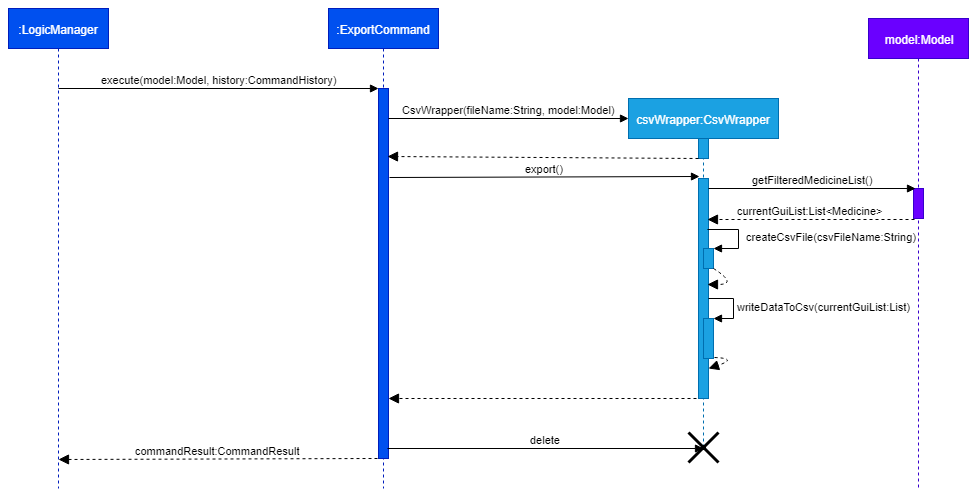

The diagram above was exported from draw.io. Its source (the exported page's mxGraphModel, read from the mxfile embedded in the PNG):
<mxGraphModel dx="1058" dy="808" grid="1" gridSize="10" guides="1" tooltips="1" connect="1" arrows="1" fold="1" page="1" pageScale="1" pageWidth="1169" pageHeight="827" math="0" shadow="0">
  <root>
    <mxCell id="0" />
    <mxCell id="1" parent="0" />
    <mxCell id="AmAAnqd66NdIOzXh51SL-26" value="model:Model" style="shape=umlLifeline;perimeter=lifelinePerimeter;whiteSpace=wrap;html=1;container=1;collapsible=0;recursiveResize=0;outlineConnect=0;fillColor=#6a00ff;strokeColor=#3700CC;fontColor=#ffffff;" parent="1" vertex="1">
      <mxGeometry x="910" y="130" width="100" height="470" as="geometry" />
    </mxCell>
    <mxCell id="AmAAnqd66NdIOzXh51SL-28" value="" style="html=1;points=[];perimeter=orthogonalPerimeter;fillColor=#6a00ff;strokeColor=#3700CC;fontColor=#ffffff;" parent="AmAAnqd66NdIOzXh51SL-26" vertex="1">
      <mxGeometry x="45" y="170" width="10" height="30" as="geometry" />
    </mxCell>
    <mxCell id="AmAAnqd66NdIOzXh51SL-2" value=":LogicManager" style="shape=umlLifeline;perimeter=lifelinePerimeter;whiteSpace=wrap;html=1;container=1;collapsible=0;recursiveResize=0;outlineConnect=0;fillColor=#0050ef;strokeColor=#001DBC;fontColor=#ffffff;" parent="1" vertex="1">
      <mxGeometry x="50" y="120" width="100" height="480" as="geometry" />
    </mxCell>
    <mxCell id="AmAAnqd66NdIOzXh51SL-3" value="execute(model:Model, history:CommandHistory)" style="html=1;verticalAlign=bottom;endArrow=block;entryX=0;entryY=0;entryDx=0;entryDy=0;entryPerimeter=0;" parent="AmAAnqd66NdIOzXh51SL-2" target="AmAAnqd66NdIOzXh51SL-7" edge="1">
      <mxGeometry width="80" relative="1" as="geometry">
        <mxPoint x="50" y="80" as="sourcePoint" />
        <mxPoint x="320" y="80" as="targetPoint" />
      </mxGeometry>
    </mxCell>
    <mxCell id="AmAAnqd66NdIOzXh51SL-6" value=":ExportCommand" style="shape=umlLifeline;perimeter=lifelinePerimeter;whiteSpace=wrap;html=1;container=1;collapsible=0;recursiveResize=0;outlineConnect=0;fillColor=#0050ef;strokeColor=#001DBC;fontColor=#ffffff;" parent="1" vertex="1">
      <mxGeometry x="370" y="120" width="110" height="480" as="geometry" />
    </mxCell>
    <mxCell id="AmAAnqd66NdIOzXh51SL-7" value="" style="html=1;points=[];perimeter=orthogonalPerimeter;fillColor=#0050ef;strokeColor=#001DBC;fontColor=#ffffff;" parent="AmAAnqd66NdIOzXh51SL-6" vertex="1">
      <mxGeometry x="50" y="80" width="10" height="370" as="geometry" />
    </mxCell>
    <mxCell id="AmAAnqd66NdIOzXh51SL-14" value="csvWrapper:CsvWrapper" style="shape=umlLifeline;perimeter=lifelinePerimeter;whiteSpace=wrap;html=1;container=1;collapsible=0;recursiveResize=0;outlineConnect=0;fillColor=#1ba1e2;strokeColor=#006EAF;fontColor=#ffffff;" parent="1" vertex="1">
      <mxGeometry x="670" y="210" width="150" height="350" as="geometry" />
    </mxCell>
    <mxCell id="AmAAnqd66NdIOzXh51SL-15" value="" style="html=1;points=[];perimeter=orthogonalPerimeter;fillColor=#1ba1e2;strokeColor=#006EAF;fontColor=#ffffff;" parent="AmAAnqd66NdIOzXh51SL-14" vertex="1">
      <mxGeometry x="70" y="40" width="10" height="20" as="geometry" />
    </mxCell>
    <mxCell id="AmAAnqd66NdIOzXh51SL-19" value="" style="html=1;points=[];perimeter=orthogonalPerimeter;fillColor=#1ba1e2;strokeColor=#006EAF;fontColor=#ffffff;" parent="AmAAnqd66NdIOzXh51SL-14" vertex="1">
      <mxGeometry x="70" y="80" width="10" height="220" as="geometry" />
    </mxCell>
    <mxCell id="AmAAnqd66NdIOzXh51SL-27" value="getFilteredMedicineList()" style="html=1;verticalAlign=bottom;endArrow=block;strokeColor=#000000;entryX=0.155;entryY=-0.006;entryDx=0;entryDy=0;entryPerimeter=0;" parent="AmAAnqd66NdIOzXh51SL-14" target="AmAAnqd66NdIOzXh51SL-28" edge="1">
      <mxGeometry width="80" relative="1" as="geometry">
        <mxPoint x="80" y="90" as="sourcePoint" />
        <mxPoint x="250" y="90" as="targetPoint" />
      </mxGeometry>
    </mxCell>
    <mxCell id="AmAAnqd66NdIOzXh51SL-35" value="" style="html=1;points=[];perimeter=orthogonalPerimeter;fillColor=#1ba1e2;strokeColor=#006EAF;fontColor=#ffffff;" parent="AmAAnqd66NdIOzXh51SL-14" vertex="1">
      <mxGeometry x="75" y="150" width="10" height="20" as="geometry" />
    </mxCell>
    <mxCell id="AmAAnqd66NdIOzXh51SL-36" value="createCsvFile(csvFileName:String)&lt;br&gt;" style="edgeStyle=orthogonalEdgeStyle;html=1;align=left;spacingLeft=6;endArrow=block;rounded=0;entryX=1;entryY=0;strokeColor=#000000;" parent="AmAAnqd66NdIOzXh51SL-14" target="AmAAnqd66NdIOzXh51SL-35" edge="1">
      <mxGeometry relative="1" as="geometry">
        <mxPoint x="79" y="131" as="sourcePoint" />
        <Array as="points">
          <mxPoint x="79" y="131" />
          <mxPoint x="110" y="131" />
          <mxPoint x="110" y="150" />
        </Array>
      </mxGeometry>
    </mxCell>
    <mxCell id="AmAAnqd66NdIOzXh51SL-39" value="" style="html=1;verticalAlign=bottom;endArrow=block;dashed=1;endSize=8;strokeColor=#000000;endFill=1;entryX=0.931;entryY=0.482;entryDx=0;entryDy=0;entryPerimeter=0;curved=1;" parent="AmAAnqd66NdIOzXh51SL-14" source="AmAAnqd66NdIOzXh51SL-35" target="AmAAnqd66NdIOzXh51SL-19" edge="1">
      <mxGeometry relative="1" as="geometry">
        <mxPoint x="79" y="171" as="sourcePoint" />
        <mxPoint x="100" y="190" as="targetPoint" />
        <Array as="points">
          <mxPoint x="110" y="186" />
        </Array>
      </mxGeometry>
    </mxCell>
    <mxCell id="AmAAnqd66NdIOzXh51SL-42" value="" style="html=1;points=[];perimeter=orthogonalPerimeter;fillColor=#1ba1e2;strokeColor=#006EAF;fontColor=#ffffff;" parent="AmAAnqd66NdIOzXh51SL-14" vertex="1">
      <mxGeometry x="75" y="220" width="10" height="40" as="geometry" />
    </mxCell>
    <mxCell id="AmAAnqd66NdIOzXh51SL-43" value="writeDataToCsv(currentGuiList:List)" style="edgeStyle=orthogonalEdgeStyle;html=1;align=left;spacingLeft=2;endArrow=block;rounded=0;entryX=1;entryY=0;strokeColor=#000000;spacingRight=0;" parent="AmAAnqd66NdIOzXh51SL-14" target="AmAAnqd66NdIOzXh51SL-42" edge="1">
      <mxGeometry relative="1" as="geometry">
        <mxPoint x="80" y="200" as="sourcePoint" />
        <Array as="points">
          <mxPoint x="105" y="200" />
        </Array>
      </mxGeometry>
    </mxCell>
    <mxCell id="AmAAnqd66NdIOzXh51SL-46" value="" style="html=1;verticalAlign=bottom;endArrow=block;dashed=1;endSize=8;strokeColor=#000000;curved=1;endFill=1;exitX=1.121;exitY=0.98;exitDx=0;exitDy=0;exitPerimeter=0;" parent="AmAAnqd66NdIOzXh51SL-14" source="AmAAnqd66NdIOzXh51SL-42" edge="1">
      <mxGeometry relative="1" as="geometry">
        <mxPoint x="140" y="270" as="sourcePoint" />
        <mxPoint x="80" y="270" as="targetPoint" />
        <Array as="points">
          <mxPoint x="110" y="260" />
        </Array>
      </mxGeometry>
    </mxCell>
    <mxCell id="AmAAnqd66NdIOzXh51SL-17" value="CsvWrapper(fileName:String, model:Model)" style="html=1;verticalAlign=bottom;endArrow=block;strokeColor=#000000;" parent="1" source="AmAAnqd66NdIOzXh51SL-7" edge="1">
      <mxGeometry width="80" relative="1" as="geometry">
        <mxPoint x="470" y="230" as="sourcePoint" />
        <mxPoint x="670" y="230" as="targetPoint" />
      </mxGeometry>
    </mxCell>
    <mxCell id="AmAAnqd66NdIOzXh51SL-18" value="" style="html=1;verticalAlign=bottom;endArrow=block;dashed=1;endSize=8;strokeColor=#000000;exitX=-0.043;exitY=1;exitDx=0;exitDy=0;exitPerimeter=0;endFill=1;entryX=0.931;entryY=0.185;entryDx=0;entryDy=0;entryPerimeter=0;" parent="1" source="AmAAnqd66NdIOzXh51SL-15" target="AmAAnqd66NdIOzXh51SL-7" edge="1">
      <mxGeometry relative="1" as="geometry">
        <mxPoint x="720" y="270" as="sourcePoint" />
        <mxPoint x="600" y="270" as="targetPoint" />
      </mxGeometry>
    </mxCell>
    <mxCell id="AmAAnqd66NdIOzXh51SL-20" value="export()" style="html=1;verticalAlign=bottom;endArrow=block;strokeColor=#000000;entryX=0.129;entryY=-0.007;entryDx=0;entryDy=0;entryPerimeter=0;" parent="1" target="AmAAnqd66NdIOzXh51SL-19" edge="1">
      <mxGeometry width="80" relative="1" as="geometry">
        <mxPoint x="431" y="289" as="sourcePoint" />
        <mxPoint x="580" y="290" as="targetPoint" />
      </mxGeometry>
    </mxCell>
    <mxCell id="AmAAnqd66NdIOzXh51SL-22" value="" style="html=1;verticalAlign=bottom;endArrow=block;dashed=1;endSize=8;strokeColor=#000000;exitX=-0.157;exitY=1;exitDx=0;exitDy=0;exitPerimeter=0;endFill=1;" parent="1" source="AmAAnqd66NdIOzXh51SL-19" target="AmAAnqd66NdIOzXh51SL-7" edge="1">
      <mxGeometry relative="1" as="geometry">
        <mxPoint x="730" y="370" as="sourcePoint" />
        <mxPoint x="650" y="370" as="targetPoint" />
      </mxGeometry>
    </mxCell>
    <mxCell id="AmAAnqd66NdIOzXh51SL-23" value="commandResult:CommandResult" style="html=1;verticalAlign=bottom;endArrow=block;dashed=1;endSize=8;strokeColor=#000000;endFill=1;exitX=-0.103;exitY=1.001;exitDx=0;exitDy=0;exitPerimeter=0;entryX=0.498;entryY=0.939;entryDx=0;entryDy=0;entryPerimeter=0;" parent="1" source="AmAAnqd66NdIOzXh51SL-7" target="AmAAnqd66NdIOzXh51SL-2" edge="1">
      <mxGeometry relative="1" as="geometry">
        <mxPoint x="420" y="410" as="sourcePoint" />
        <mxPoint x="340" y="410" as="targetPoint" />
        <Array as="points" />
      </mxGeometry>
    </mxCell>
    <mxCell id="AmAAnqd66NdIOzXh51SL-29" value="currentGuiList:List&amp;lt;Medicine&amp;gt;" style="html=1;verticalAlign=bottom;endArrow=block;dashed=1;endSize=8;strokeColor=#000000;exitX=0.086;exitY=1.02;exitDx=0;exitDy=0;exitPerimeter=0;endFill=1;" parent="1" source="AmAAnqd66NdIOzXh51SL-28" edge="1">
      <mxGeometry relative="1" as="geometry">
        <mxPoint x="920" y="330" as="sourcePoint" />
        <mxPoint x="749" y="331" as="targetPoint" />
      </mxGeometry>
    </mxCell>
    <mxCell id="AmAAnqd66NdIOzXh51SL-24" value="delete" style="html=1;verticalAlign=bottom;endArrow=block;strokeColor=#000000;" parent="1" edge="1">
      <mxGeometry width="80" relative="1" as="geometry">
        <mxPoint x="429" y="560" as="sourcePoint" />
        <mxPoint x="745" y="560" as="targetPoint" />
        <Array as="points" />
      </mxGeometry>
    </mxCell>
    <mxCell id="AmAAnqd66NdIOzXh51SL-25" value="" style="shape=umlDestroy;whiteSpace=wrap;html=1;strokeWidth=3;" parent="1" vertex="1">
      <mxGeometry x="730" y="544" width="30" height="30" as="geometry" />
    </mxCell>
  </root>
</mxGraphModel>